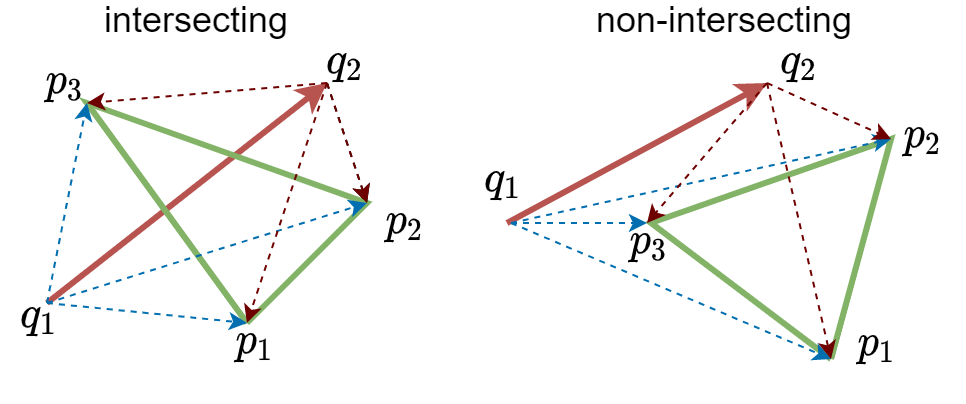

The diagram above was exported from draw.io. Its source (the exported page's mxGraphModel, read from the mxfile embedded in the PNG):
<mxGraphModel dx="576" dy="800" grid="1" gridSize="10" guides="1" tooltips="1" connect="1" arrows="1" fold="1" page="1" pageScale="1" pageWidth="850" pageHeight="1100" math="1" shadow="0">
  <root>
    <mxCell id="0" />
    <mxCell id="1" parent="0" />
    <mxCell id="2" value="" style="endArrow=classic;html=1;fillColor=#f8cecc;strokeColor=#b85450;strokeWidth=3;" parent="1" edge="1">
      <mxGeometry width="50" height="50" relative="1" as="geometry">
        <mxPoint x="200" y="410" as="sourcePoint" />
        <mxPoint x="340" y="300" as="targetPoint" />
      </mxGeometry>
    </mxCell>
    <mxCell id="6" value="" style="endArrow=none;html=1;fillColor=#d5e8d4;strokeColor=#82b366;strokeWidth=3;rounded=0;endFill=0;" parent="1" edge="1">
      <mxGeometry width="50" height="50" relative="1" as="geometry">
        <mxPoint x="300" y="420" as="sourcePoint" />
        <mxPoint x="300" y="420" as="targetPoint" />
        <Array as="points">
          <mxPoint x="360" y="360" />
          <mxPoint x="220" y="310" />
        </Array>
      </mxGeometry>
    </mxCell>
    <mxCell id="7" value="" style="endArrow=classic;html=1;dashed=1;fillColor=#1ba1e2;strokeColor=#006EAF;" parent="1" edge="1">
      <mxGeometry width="50" height="50" relative="1" as="geometry">
        <mxPoint x="200" y="410" as="sourcePoint" />
        <mxPoint x="300" y="420" as="targetPoint" />
      </mxGeometry>
    </mxCell>
    <mxCell id="8" value="" style="endArrow=classic;html=1;dashed=1;fillColor=#1ba1e2;strokeColor=#006EAF;" parent="1" edge="1">
      <mxGeometry width="50" height="50" relative="1" as="geometry">
        <mxPoint x="200" y="410" as="sourcePoint" />
        <mxPoint x="220" y="310" as="targetPoint" />
      </mxGeometry>
    </mxCell>
    <mxCell id="9" value="" style="endArrow=classic;html=1;dashed=1;fillColor=#1ba1e2;strokeColor=#006EAF;" parent="1" edge="1">
      <mxGeometry width="50" height="50" relative="1" as="geometry">
        <mxPoint x="200" y="410" as="sourcePoint" />
        <mxPoint x="360" y="360" as="targetPoint" />
      </mxGeometry>
    </mxCell>
    <mxCell id="10" value="" style="endArrow=classic;html=1;dashed=1;" parent="1" edge="1">
      <mxGeometry width="50" height="50" relative="1" as="geometry">
        <mxPoint x="340" y="300" as="sourcePoint" />
        <mxPoint x="360" y="360" as="targetPoint" />
      </mxGeometry>
    </mxCell>
    <mxCell id="11" value="" style="endArrow=classic;html=1;dashed=1;fillColor=#a20025;strokeColor=#6F0000;" parent="1" edge="1">
      <mxGeometry width="50" height="50" relative="1" as="geometry">
        <mxPoint x="340" y="300" as="sourcePoint" />
        <mxPoint x="300" y="420" as="targetPoint" />
      </mxGeometry>
    </mxCell>
    <mxCell id="12" value="" style="endArrow=classic;html=1;dashed=1;fillColor=#a20025;strokeColor=#6F0000;fontSize=18;labelBackgroundColor=#FFFFFF;" parent="1" edge="1">
      <mxGeometry width="50" height="50" relative="1" as="geometry">
        <mxPoint x="340" y="300" as="sourcePoint" />
        <mxPoint x="220" y="310" as="targetPoint" />
      </mxGeometry>
    </mxCell>
    <mxCell id="14" value="" style="endArrow=classic;html=1;dashed=1;fillColor=#a20025;strokeColor=#6F0000;" parent="1" edge="1">
      <mxGeometry width="50" height="50" relative="1" as="geometry">
        <mxPoint x="340" y="300" as="sourcePoint" />
        <mxPoint x="360" y="360" as="targetPoint" />
      </mxGeometry>
    </mxCell>
    <mxCell id="17" value="$$p_1$$" style="text;html=1;strokeColor=none;fillColor=none;align=center;verticalAlign=middle;whiteSpace=wrap;rounded=0;fontColor=#000000;fontSize=18;labelBackgroundColor=none;" parent="1" vertex="1">
      <mxGeometry x="285" y="420" width="40" height="20" as="geometry" />
    </mxCell>
    <mxCell id="18" value="$$p_2$$" style="text;html=1;strokeColor=none;fillColor=none;align=center;verticalAlign=middle;whiteSpace=wrap;rounded=0;fontColor=#000000;fontSize=18;labelBackgroundColor=none;" parent="1" vertex="1">
      <mxGeometry x="360" y="360" width="40" height="20" as="geometry" />
    </mxCell>
    <mxCell id="19" value="$$p_3$$" style="text;html=1;strokeColor=none;fillColor=none;align=center;verticalAlign=middle;whiteSpace=wrap;rounded=0;fontColor=#000000;fontSize=18;labelBackgroundColor=none;" parent="1" vertex="1">
      <mxGeometry x="190" y="290" width="40" height="20" as="geometry" />
    </mxCell>
    <mxCell id="20" value="$$q_2$$" style="text;html=1;strokeColor=none;fillColor=none;align=center;verticalAlign=middle;whiteSpace=wrap;rounded=0;fontColor=#000000;fontSize=18;labelBackgroundColor=none;" parent="1" vertex="1">
      <mxGeometry x="330" y="280" width="40" height="20" as="geometry" />
    </mxCell>
    <mxCell id="22" value="$$q_1$$" style="text;html=1;strokeColor=none;fillColor=none;align=center;verticalAlign=middle;whiteSpace=wrap;rounded=0;fontColor=#000000;fontSize=18;labelBackgroundColor=none;" parent="1" vertex="1">
      <mxGeometry x="177" y="407" width="40" height="20" as="geometry" />
    </mxCell>
    <mxCell id="23" value="" style="endArrow=classic;html=1;fillColor=#f8cecc;strokeColor=#b85450;strokeWidth=3;" parent="1" edge="1">
      <mxGeometry width="50" height="50" relative="1" as="geometry">
        <mxPoint x="430" y="370" as="sourcePoint" />
        <mxPoint x="560" y="300" as="targetPoint" />
      </mxGeometry>
    </mxCell>
    <mxCell id="24" value="" style="endArrow=none;html=1;fillColor=#d5e8d4;strokeColor=#82b366;strokeWidth=3;jumpSize=6;rounded=0;endFill=0;" parent="1" edge="1">
      <mxGeometry width="50" height="50" relative="1" as="geometry">
        <mxPoint x="592" y="438" as="sourcePoint" />
        <mxPoint x="592" y="438" as="targetPoint" />
        <Array as="points">
          <mxPoint x="622" y="328" />
          <mxPoint x="502" y="370" />
        </Array>
      </mxGeometry>
    </mxCell>
    <mxCell id="25" value="" style="endArrow=classic;html=1;dashed=1;fillColor=#1ba1e2;strokeColor=#006EAF;" parent="1" edge="1">
      <mxGeometry width="50" height="50" relative="1" as="geometry">
        <mxPoint x="432" y="370" as="sourcePoint" />
        <mxPoint x="592" y="438" as="targetPoint" />
      </mxGeometry>
    </mxCell>
    <mxCell id="26" value="" style="endArrow=classic;html=1;dashed=1;fillColor=#1ba1e2;strokeColor=#006EAF;" parent="1" edge="1">
      <mxGeometry width="50" height="50" relative="1" as="geometry">
        <mxPoint x="432" y="370" as="sourcePoint" />
        <mxPoint x="500" y="370" as="targetPoint" />
      </mxGeometry>
    </mxCell>
    <mxCell id="27" value="" style="endArrow=classic;html=1;dashed=1;fillColor=#1ba1e2;strokeColor=#006EAF;" parent="1" edge="1">
      <mxGeometry width="50" height="50" relative="1" as="geometry">
        <mxPoint x="432" y="370" as="sourcePoint" />
        <mxPoint x="622" y="328" as="targetPoint" />
      </mxGeometry>
    </mxCell>
    <mxCell id="29" value="" style="endArrow=classic;html=1;dashed=1;fillColor=#a20025;strokeColor=#6F0000;" parent="1" edge="1">
      <mxGeometry width="50" height="50" relative="1" as="geometry">
        <mxPoint x="560" y="300" as="sourcePoint" />
        <mxPoint x="592" y="438" as="targetPoint" />
      </mxGeometry>
    </mxCell>
    <mxCell id="30" value="" style="endArrow=classic;html=1;dashed=1;fillColor=#a20025;strokeColor=#6F0000;fontSize=18;labelBackgroundColor=#FFFFFF;" parent="1" edge="1">
      <mxGeometry width="50" height="50" relative="1" as="geometry">
        <mxPoint x="560" y="300" as="sourcePoint" />
        <mxPoint x="500" y="370" as="targetPoint" />
      </mxGeometry>
    </mxCell>
    <mxCell id="31" value="" style="endArrow=classic;html=1;dashed=1;fillColor=#a20025;strokeColor=#6F0000;" parent="1" edge="1">
      <mxGeometry width="50" height="50" relative="1" as="geometry">
        <mxPoint x="560" y="300" as="sourcePoint" />
        <mxPoint x="622" y="328" as="targetPoint" />
      </mxGeometry>
    </mxCell>
    <mxCell id="32" value="$$p_1$$" style="text;html=1;strokeColor=none;fillColor=none;align=center;verticalAlign=middle;whiteSpace=wrap;rounded=0;fontColor=#000000;fontSize=18;labelBackgroundColor=none;" parent="1" vertex="1">
      <mxGeometry x="596" y="421" width="40" height="20" as="geometry" />
    </mxCell>
    <mxCell id="33" value="$$p_2$$" style="text;html=1;strokeColor=none;fillColor=none;align=center;verticalAlign=middle;whiteSpace=wrap;rounded=0;fontColor=#000000;fontSize=18;labelBackgroundColor=none;" parent="1" vertex="1">
      <mxGeometry x="619" y="317" width="40" height="20" as="geometry" />
    </mxCell>
    <mxCell id="34" value="$$p_3$$" style="text;html=1;strokeColor=none;fillColor=none;align=center;verticalAlign=middle;whiteSpace=wrap;rounded=0;fontColor=#000000;fontSize=18;labelBackgroundColor=none;" parent="1" vertex="1">
      <mxGeometry x="482" y="370" width="40" height="20" as="geometry" />
    </mxCell>
    <mxCell id="35" value="$$q_2$$" style="text;html=1;strokeColor=none;fillColor=none;align=center;verticalAlign=middle;whiteSpace=wrap;rounded=0;fontColor=#000000;fontSize=18;labelBackgroundColor=none;" parent="1" vertex="1">
      <mxGeometry x="557" y="280" width="40" height="20" as="geometry" />
    </mxCell>
    <mxCell id="36" value="$$q_1$$" style="text;html=1;strokeColor=none;fillColor=none;align=center;verticalAlign=middle;whiteSpace=wrap;rounded=0;fontColor=#000000;fontSize=18;labelBackgroundColor=none;" parent="1" vertex="1">
      <mxGeometry x="409" y="339" width="40" height="20" as="geometry" />
    </mxCell>
    <mxCell id="37" value="intersecting" style="text;html=1;strokeColor=none;fillColor=none;align=center;verticalAlign=middle;whiteSpace=wrap;rounded=0;labelBackgroundColor=none;fontSize=18;" parent="1" vertex="1">
      <mxGeometry x="220" y="259" width="110" height="20" as="geometry" />
    </mxCell>
    <mxCell id="38" value="non-intersecting" style="text;html=1;strokeColor=none;fillColor=none;align=center;verticalAlign=middle;whiteSpace=wrap;rounded=0;labelBackgroundColor=none;fontSize=18;" parent="1" vertex="1">
      <mxGeometry x="459" y="259" width="160" height="20" as="geometry" />
    </mxCell>
  </root>
</mxGraphModel>